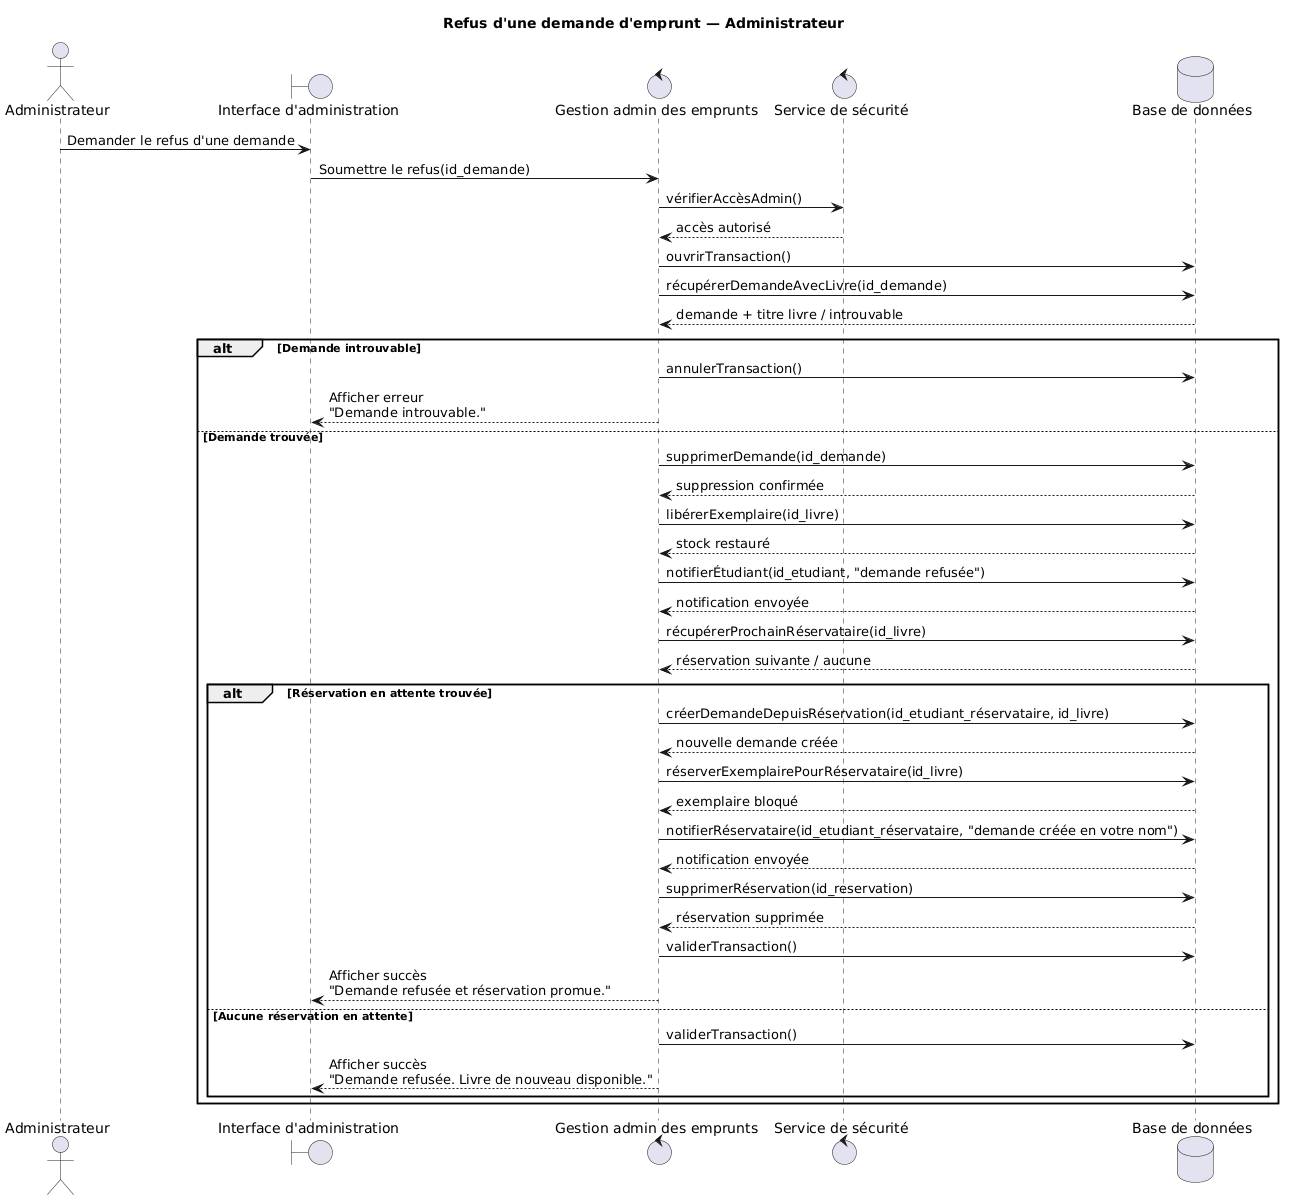

The diagram above was rendered by PlantUML. Its source (embedded in the PNG):
@startuml
title Refus d'une demande d'emprunt — Administrateur

actor "Administrateur" as Admin
boundary "Interface d'administration" as IHM
control "Gestion admin des emprunts" as Emprunts
control "Service de sécurité" as Security
database "Base de données" as DB

Admin -> IHM : Demander le refus d'une demande
IHM -> Emprunts : Soumettre le refus(id_demande)

Emprunts -> Security : vérifierAccèsAdmin()
Security --> Emprunts : accès autorisé

Emprunts -> DB : ouvrirTransaction()

Emprunts -> DB : récupérerDemandeAvecLivre(id_demande)
DB --> Emprunts : demande + titre livre / introuvable

alt Demande introuvable
    Emprunts -> DB : annulerTransaction()
    Emprunts --> IHM : Afficher erreur\n"Demande introuvable."

else Demande trouvée
    Emprunts -> DB : supprimerDemande(id_demande)
    DB --> Emprunts : suppression confirmée

    Emprunts -> DB : libérerExemplaire(id_livre)
    DB --> Emprunts : stock restauré

    Emprunts -> DB : notifierÉtudiant(id_etudiant, "demande refusée")
    DB --> Emprunts : notification envoyée

    Emprunts -> DB : récupérerProchainRéservataire(id_livre)
    DB --> Emprunts : réservation suivante / aucune

    alt Réservation en attente trouvée
        Emprunts -> DB : créerDemandeDepuisRéservation(id_etudiant_réservataire, id_livre)
        DB --> Emprunts : nouvelle demande créée

        Emprunts -> DB : réserverExemplairePourRéservataire(id_livre)
        DB --> Emprunts : exemplaire bloqué

        Emprunts -> DB : notifierRéservataire(id_etudiant_réservataire, "demande créée en votre nom")
        DB --> Emprunts : notification envoyée

        Emprunts -> DB : supprimerRéservation(id_reservation)
        DB --> Emprunts : réservation supprimée

        Emprunts -> DB : validerTransaction()
        Emprunts --> IHM : Afficher succès\n"Demande refusée et réservation promue."

    else Aucune réservation en attente
        Emprunts -> DB : validerTransaction()
        Emprunts --> IHM : Afficher succès\n"Demande refusée. Livre de nouveau disponible."
    end
end
@enduml